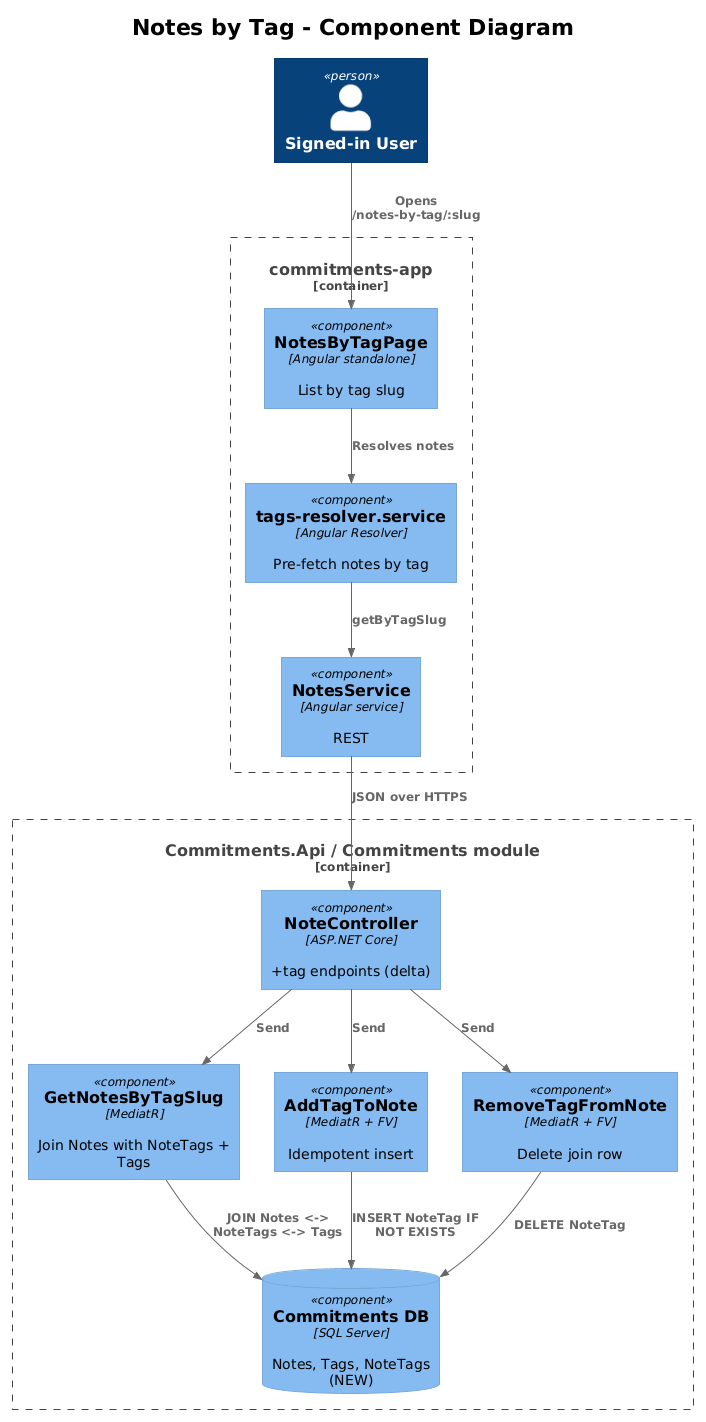

The diagram above was rendered by PlantUML. Its source (embedded in the PNG):
@startuml
!theme plain
!include <C4/C4_Component>

title Notes by Tag - Component Diagram

Person(user, "Signed-in User")

Container_Boundary(spa, "commitments-app") {
    Component(page, "NotesByTagPage", "Angular standalone", "List by tag slug")
    Component(resolver, "tags-resolver.service", "Angular Resolver", "Pre-fetch notes by tag")
    Component(svc, "NotesService", "Angular service", "REST")
}

Container_Boundary(api, "Commitments.Api / Commitments module") {
    Component(ctrl, "NoteController", "ASP.NET Core", "+tag endpoints (delta)")
    Component(byTagH, "GetNotesByTagSlug", "MediatR", "Join Notes with NoteTags + Tags")
    Component(addH, "AddTagToNote", "MediatR + FV", "Idempotent insert")
    Component(remH, "RemoveTagFromNote", "MediatR + FV", "Delete join row")
    ComponentDb(db, "Commitments DB", "SQL Server", "Notes, Tags, NoteTags (NEW)")
}

Rel(user, page, "Opens /notes-by-tag/:slug")
Rel(page, resolver, "Resolves notes")
Rel(resolver, svc, "getByTagSlug")
Rel(svc, ctrl, "JSON over HTTPS")
Rel(ctrl, byTagH, "Send")
Rel(ctrl, addH, "Send")
Rel(ctrl, remH, "Send")
Rel(byTagH, db, "JOIN Notes <-> NoteTags <-> Tags")
Rel(addH, db, "INSERT NoteTag IF NOT EXISTS")
Rel(remH, db, "DELETE NoteTag")
@enduml